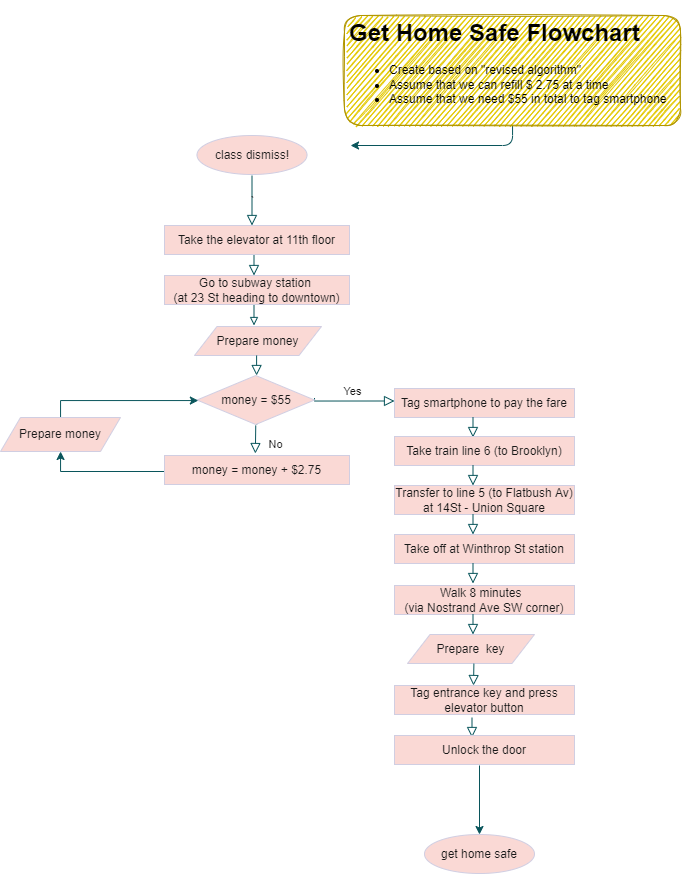

The diagram above was exported from draw.io. Its source (the exported page's mxGraphModel, read from the mxfile embedded in the PNG):
<mxGraphModel dx="1221" dy="634" grid="1" gridSize="10" guides="1" tooltips="1" connect="1" arrows="1" fold="1" page="1" pageScale="1" pageWidth="827" pageHeight="1169" background="#ffffff" math="0" shadow="0">
  <root>
    <mxCell id="WIyWlLk6GJQsqaUBKTNV-0" />
    <mxCell id="WIyWlLk6GJQsqaUBKTNV-1" parent="WIyWlLk6GJQsqaUBKTNV-0" />
    <mxCell id="WIyWlLk6GJQsqaUBKTNV-2" value="`" style="rounded=0;html=1;jettySize=auto;orthogonalLoop=1;fontSize=11;endArrow=block;endFill=0;endSize=8;strokeWidth=1;shadow=0;labelBackgroundColor=none;edgeStyle=orthogonalEdgeStyle;strokeColor=#09555B;fontColor=#1A1A1A;verticalAlign=middle;" parent="WIyWlLk6GJQsqaUBKTNV-1" edge="1">
      <mxGeometry relative="1" as="geometry">
        <mxPoint x="381.5" y="220" as="sourcePoint" />
        <mxPoint x="381.5" y="270" as="targetPoint" />
      </mxGeometry>
    </mxCell>
    <mxCell id="WIyWlLk6GJQsqaUBKTNV-8" value="No" style="rounded=0;html=1;jettySize=auto;orthogonalLoop=1;fontSize=11;endArrow=block;endFill=0;endSize=8;strokeWidth=1;shadow=0;labelBackgroundColor=none;edgeStyle=orthogonalEdgeStyle;exitX=0.5;exitY=1;exitDx=0;exitDy=0;strokeColor=#09555B;fontColor=#1A1A1A;verticalAlign=middle;" parent="WIyWlLk6GJQsqaUBKTNV-1" edge="1">
      <mxGeometry x="0.3333" y="20" relative="1" as="geometry">
        <mxPoint as="offset" />
        <mxPoint x="385.25" y="470" as="sourcePoint" />
        <mxPoint x="384.85" y="498" as="targetPoint" />
      </mxGeometry>
    </mxCell>
    <mxCell id="WIyWlLk6GJQsqaUBKTNV-9" value="Yes" style="edgeStyle=orthogonalEdgeStyle;rounded=0;html=1;jettySize=auto;orthogonalLoop=1;fontSize=11;endArrow=block;endFill=0;endSize=8;strokeWidth=1;shadow=0;labelBackgroundColor=none;exitX=1;exitY=0.5;exitDx=0;exitDy=0;entryX=0;entryY=0.5;entryDx=0;entryDy=0;strokeColor=#09555B;fontColor=#1A1A1A;verticalAlign=middle;" parent="WIyWlLk6GJQsqaUBKTNV-1" edge="1">
      <mxGeometry y="10" relative="1" as="geometry">
        <mxPoint as="offset" />
        <mxPoint x="444.0000000000002" y="442.4999999999998" as="sourcePoint" />
        <mxPoint x="524.0000000000002" y="445.5" as="targetPoint" />
        <Array as="points">
          <mxPoint x="444" y="446" />
        </Array>
      </mxGeometry>
    </mxCell>
    <mxCell id="q2U59n8DBy37gPpZDz91-6" value="class dismiss!" style="ellipse;whiteSpace=wrap;html=1;hachureGap=4;fillColor=#FAD9D5;strokeColor=#D0CEE2;fontColor=#1A1A1A;verticalAlign=middle;" parent="WIyWlLk6GJQsqaUBKTNV-1" vertex="1">
      <mxGeometry x="326.5" y="180" width="110" height="39" as="geometry" />
    </mxCell>
    <mxCell id="q2U59n8DBy37gPpZDz91-7" value="get home safe" style="ellipse;whiteSpace=wrap;html=1;hachureGap=4;fillColor=#FAD9D5;strokeColor=#D0CEE2;fontColor=#1A1A1A;verticalAlign=middle;" parent="WIyWlLk6GJQsqaUBKTNV-1" vertex="1">
      <mxGeometry x="554" y="879" width="110" height="39" as="geometry" />
    </mxCell>
    <mxCell id="q2U59n8DBy37gPpZDz91-11" value="Take the elevator at 11th floor" style="whiteSpace=wrap;html=1;hachureGap=4;fillColor=#FAD9D5;strokeColor=#D0CEE2;fontColor=#1A1A1A;verticalAlign=middle;" parent="WIyWlLk6GJQsqaUBKTNV-1" vertex="1">
      <mxGeometry x="294" y="270" width="185" height="29" as="geometry" />
    </mxCell>
    <mxCell id="q2U59n8DBy37gPpZDz91-13" value="" style="rounded=0;html=1;jettySize=auto;orthogonalLoop=1;fontSize=11;endArrow=block;endFill=0;endSize=8;strokeWidth=1;shadow=0;labelBackgroundColor=none;edgeStyle=orthogonalEdgeStyle;strokeColor=#09555B;fontColor=#1A1A1A;verticalAlign=middle;" parent="WIyWlLk6GJQsqaUBKTNV-1" edge="1">
      <mxGeometry relative="1" as="geometry">
        <mxPoint x="383.5" y="300" as="sourcePoint" />
        <mxPoint x="383.5" y="320" as="targetPoint" />
      </mxGeometry>
    </mxCell>
    <mxCell id="q2U59n8DBy37gPpZDz91-14" value="Go to subway station &lt;br&gt;(at 23 St heading to downtown)" style="whiteSpace=wrap;html=1;hachureGap=4;fillColor=#FAD9D5;strokeColor=#D0CEE2;fontColor=#1A1A1A;verticalAlign=middle;" parent="WIyWlLk6GJQsqaUBKTNV-1" vertex="1">
      <mxGeometry x="294" y="320" width="185" height="29" as="geometry" />
    </mxCell>
    <mxCell id="q2U59n8DBy37gPpZDz91-15" value="" style="rounded=0;html=1;jettySize=auto;orthogonalLoop=1;fontSize=11;endArrow=block;endFill=0;strokeWidth=1;shadow=0;labelBackgroundColor=none;edgeStyle=orthogonalEdgeStyle;strokeColor=#09555B;fontColor=#1A1A1A;verticalAlign=middle;" parent="WIyWlLk6GJQsqaUBKTNV-1" edge="1">
      <mxGeometry relative="1" as="geometry">
        <mxPoint x="383.5" y="350" as="sourcePoint" />
        <mxPoint x="383.5" y="370" as="targetPoint" />
      </mxGeometry>
    </mxCell>
    <mxCell id="q2U59n8DBy37gPpZDz91-29" value="" style="rounded=0;html=1;jettySize=auto;orthogonalLoop=1;fontSize=11;endArrow=block;endFill=0;endSize=8;strokeWidth=1;shadow=0;labelBackgroundColor=none;edgeStyle=orthogonalEdgeStyle;strokeColor=#09555B;fontColor=#1A1A1A;verticalAlign=middle;" parent="WIyWlLk6GJQsqaUBKTNV-1" edge="1">
      <mxGeometry relative="1" as="geometry">
        <mxPoint x="386.1" y="450" as="sourcePoint" />
        <mxPoint x="386.1" y="470" as="targetPoint" />
      </mxGeometry>
    </mxCell>
    <mxCell id="QhIWzRhUwoBVlj9npfCX-1" value="" style="edgeStyle=orthogonalEdgeStyle;rounded=0;orthogonalLoop=1;jettySize=auto;html=1;strokeColor=#09555B;fontColor=#1A1A1A;verticalAlign=middle;" parent="WIyWlLk6GJQsqaUBKTNV-1" source="q2U59n8DBy37gPpZDz91-35" target="q2U59n8DBy37gPpZDz91-40" edge="1">
      <mxGeometry relative="1" as="geometry">
        <Array as="points">
          <mxPoint x="190" y="516" />
        </Array>
      </mxGeometry>
    </mxCell>
    <mxCell id="q2U59n8DBy37gPpZDz91-35" value="money = money + $2.75" style="whiteSpace=wrap;html=1;hachureGap=4;fillColor=#FAD9D5;strokeColor=#D0CEE2;fontColor=#1A1A1A;verticalAlign=middle;" parent="WIyWlLk6GJQsqaUBKTNV-1" vertex="1">
      <mxGeometry x="294" y="500" width="185" height="29" as="geometry" />
    </mxCell>
    <mxCell id="q2U59n8DBy37gPpZDz91-37" value="Prepare money" style="shape=parallelogram;perimeter=parallelogramPerimeter;whiteSpace=wrap;html=1;fixedSize=1;hachureGap=4;size=22.5;fillColor=#FAD9D5;strokeColor=#D0CEE2;fontColor=#1A1A1A;verticalAlign=middle;" parent="WIyWlLk6GJQsqaUBKTNV-1" vertex="1">
      <mxGeometry x="324" y="371" width="127" height="29" as="geometry" />
    </mxCell>
    <mxCell id="q2U59n8DBy37gPpZDz91-38" value="money = $55" style="rhombus;whiteSpace=wrap;html=1;hachureGap=4;fillColor=#FAD9D5;strokeColor=#D0CEE2;fontColor=#1A1A1A;verticalAlign=middle;" parent="WIyWlLk6GJQsqaUBKTNV-1" vertex="1">
      <mxGeometry x="326.5" y="420" width="117.5" height="49" as="geometry" />
    </mxCell>
    <mxCell id="q2U59n8DBy37gPpZDz91-39" value="" style="rounded=0;html=1;jettySize=auto;orthogonalLoop=1;fontSize=11;endArrow=block;endFill=0;endSize=8;strokeWidth=1;shadow=0;labelBackgroundColor=none;edgeStyle=orthogonalEdgeStyle;strokeColor=#09555B;fontColor=#1A1A1A;verticalAlign=middle;" parent="WIyWlLk6GJQsqaUBKTNV-1" edge="1">
      <mxGeometry relative="1" as="geometry">
        <mxPoint x="386.1" y="400" as="sourcePoint" />
        <mxPoint x="386.1" y="420" as="targetPoint" />
      </mxGeometry>
    </mxCell>
    <mxCell id="QhIWzRhUwoBVlj9npfCX-4" value="" style="edgeStyle=orthogonalEdgeStyle;rounded=0;orthogonalLoop=1;jettySize=auto;html=1;strokeColor=#09555B;fontColor=#1A1A1A;verticalAlign=middle;" parent="WIyWlLk6GJQsqaUBKTNV-1" source="q2U59n8DBy37gPpZDz91-40" target="q2U59n8DBy37gPpZDz91-38" edge="1">
      <mxGeometry relative="1" as="geometry">
        <Array as="points">
          <mxPoint x="190" y="445" />
        </Array>
      </mxGeometry>
    </mxCell>
    <mxCell id="q2U59n8DBy37gPpZDz91-40" value="Prepare money" style="shape=parallelogram;perimeter=parallelogramPerimeter;whiteSpace=wrap;html=1;fixedSize=1;hachureGap=4;fillColor=#FAD9D5;strokeColor=#D0CEE2;fontColor=#1A1A1A;verticalAlign=middle;" parent="WIyWlLk6GJQsqaUBKTNV-1" vertex="1">
      <mxGeometry x="130" y="462" width="120" height="34" as="geometry" />
    </mxCell>
    <mxCell id="QhIWzRhUwoBVlj9npfCX-5" value="Tag smartphone to pay the fare" style="whiteSpace=wrap;html=1;hachureGap=4;fillColor=#FAD9D5;strokeColor=#D0CEE2;fontColor=#1A1A1A;verticalAlign=middle;" parent="WIyWlLk6GJQsqaUBKTNV-1" vertex="1">
      <mxGeometry x="524" y="433" width="180" height="29" as="geometry" />
    </mxCell>
    <mxCell id="QhIWzRhUwoBVlj9npfCX-9" value="" style="rounded=0;html=1;jettySize=auto;orthogonalLoop=1;fontSize=11;endArrow=block;endFill=0;endSize=8;strokeWidth=1;shadow=0;labelBackgroundColor=none;edgeStyle=orthogonalEdgeStyle;strokeColor=#09555B;fontColor=#1A1A1A;verticalAlign=middle;" parent="WIyWlLk6GJQsqaUBKTNV-1" edge="1">
      <mxGeometry relative="1" as="geometry">
        <mxPoint x="602.5" y="462" as="sourcePoint" />
        <mxPoint x="602.5" y="482" as="targetPoint" />
      </mxGeometry>
    </mxCell>
    <mxCell id="QhIWzRhUwoBVlj9npfCX-15" value="Take train line 6 (to Brooklyn)" style="whiteSpace=wrap;html=1;hachureGap=4;fillColor=#FAD9D5;strokeColor=#D0CEE2;fontColor=#1A1A1A;verticalAlign=middle;" parent="WIyWlLk6GJQsqaUBKTNV-1" vertex="1">
      <mxGeometry x="524" y="481" width="180" height="29" as="geometry" />
    </mxCell>
    <mxCell id="QhIWzRhUwoBVlj9npfCX-16" value="" style="rounded=0;html=1;jettySize=auto;orthogonalLoop=1;fontSize=11;endArrow=block;endFill=0;endSize=8;strokeWidth=1;shadow=0;labelBackgroundColor=none;edgeStyle=orthogonalEdgeStyle;strokeColor=#09555B;fontColor=#1A1A1A;verticalAlign=middle;" parent="WIyWlLk6GJQsqaUBKTNV-1" edge="1">
      <mxGeometry relative="1" as="geometry">
        <mxPoint x="602.5" y="510.0000000000002" as="sourcePoint" />
        <mxPoint x="602.5" y="530.0000000000002" as="targetPoint" />
      </mxGeometry>
    </mxCell>
    <mxCell id="QhIWzRhUwoBVlj9npfCX-17" value="Transfer to line 5 (to Flatbush Av)&lt;br&gt;at 14St - Union Square" style="whiteSpace=wrap;html=1;hachureGap=4;fillColor=#FAD9D5;strokeColor=#D0CEE2;fontColor=#1A1A1A;verticalAlign=middle;" parent="WIyWlLk6GJQsqaUBKTNV-1" vertex="1">
      <mxGeometry x="524" y="530" width="180" height="29" as="geometry" />
    </mxCell>
    <mxCell id="QhIWzRhUwoBVlj9npfCX-18" value="" style="rounded=0;html=1;jettySize=auto;orthogonalLoop=1;fontSize=11;endArrow=block;endFill=0;endSize=8;strokeWidth=1;shadow=0;labelBackgroundColor=none;edgeStyle=orthogonalEdgeStyle;strokeColor=#09555B;fontColor=#1A1A1A;verticalAlign=middle;" parent="WIyWlLk6GJQsqaUBKTNV-1" edge="1">
      <mxGeometry relative="1" as="geometry">
        <mxPoint x="602.5" y="559.0000000000002" as="sourcePoint" />
        <mxPoint x="602.5" y="579.0000000000002" as="targetPoint" />
      </mxGeometry>
    </mxCell>
    <mxCell id="QhIWzRhUwoBVlj9npfCX-19" value="Take off at Winthrop St station" style="whiteSpace=wrap;html=1;hachureGap=4;fillColor=#FAD9D5;strokeColor=#D0CEE2;fontColor=#1A1A1A;verticalAlign=middle;" parent="WIyWlLk6GJQsqaUBKTNV-1" vertex="1">
      <mxGeometry x="524" y="579" width="180" height="29" as="geometry" />
    </mxCell>
    <mxCell id="QhIWzRhUwoBVlj9npfCX-20" value="" style="rounded=0;html=1;jettySize=auto;orthogonalLoop=1;fontSize=11;endArrow=block;endFill=0;endSize=8;strokeWidth=1;shadow=0;labelBackgroundColor=none;edgeStyle=orthogonalEdgeStyle;strokeColor=#09555B;fontColor=#1A1A1A;verticalAlign=middle;" parent="WIyWlLk6GJQsqaUBKTNV-1" edge="1">
      <mxGeometry relative="1" as="geometry">
        <mxPoint x="602.5000000000002" y="608.0000000000002" as="sourcePoint" />
        <mxPoint x="602.5000000000002" y="628.0000000000002" as="targetPoint" />
      </mxGeometry>
    </mxCell>
    <mxCell id="QhIWzRhUwoBVlj9npfCX-21" value="Walk 8 minutes&amp;nbsp;&amp;nbsp;&lt;br&gt;(via Nostrand Ave SW corner)" style="whiteSpace=wrap;html=1;hachureGap=4;fillColor=#FAD9D5;strokeColor=#D0CEE2;fontColor=#1A1A1A;verticalAlign=middle;" parent="WIyWlLk6GJQsqaUBKTNV-1" vertex="1">
      <mxGeometry x="524" y="630" width="180" height="29" as="geometry" />
    </mxCell>
    <mxCell id="QhIWzRhUwoBVlj9npfCX-22" value="" style="rounded=0;html=1;jettySize=auto;orthogonalLoop=1;fontSize=11;endArrow=block;endFill=0;endSize=8;strokeWidth=1;shadow=0;labelBackgroundColor=none;edgeStyle=orthogonalEdgeStyle;strokeColor=#09555B;fontColor=#1A1A1A;verticalAlign=middle;" parent="WIyWlLk6GJQsqaUBKTNV-1" edge="1">
      <mxGeometry relative="1" as="geometry">
        <mxPoint x="602.5000000000002" y="659.0000000000002" as="sourcePoint" />
        <mxPoint x="602.5000000000002" y="679.0000000000002" as="targetPoint" />
      </mxGeometry>
    </mxCell>
    <mxCell id="QhIWzRhUwoBVlj9npfCX-23" value="Prepare&amp;nbsp; key" style="shape=parallelogram;perimeter=parallelogramPerimeter;whiteSpace=wrap;html=1;fixedSize=1;hachureGap=4;size=22.5;fillColor=#FAD9D5;strokeColor=#D0CEE2;fontColor=#1A1A1A;verticalAlign=middle;" parent="WIyWlLk6GJQsqaUBKTNV-1" vertex="1">
      <mxGeometry x="537" y="679" width="127" height="29" as="geometry" />
    </mxCell>
    <mxCell id="QhIWzRhUwoBVlj9npfCX-24" value="Tag entrance key and press elevator button" style="whiteSpace=wrap;html=1;hachureGap=4;fillColor=#FAD9D5;strokeColor=#D0CEE2;fontColor=#1A1A1A;verticalAlign=middle;" parent="WIyWlLk6GJQsqaUBKTNV-1" vertex="1">
      <mxGeometry x="524" y="730" width="180" height="29" as="geometry" />
    </mxCell>
    <mxCell id="QhIWzRhUwoBVlj9npfCX-25" value="" style="rounded=0;html=1;jettySize=auto;orthogonalLoop=1;fontSize=11;endArrow=block;endFill=0;endSize=8;strokeWidth=1;shadow=0;labelBackgroundColor=none;edgeStyle=orthogonalEdgeStyle;strokeColor=#09555B;fontColor=#1A1A1A;verticalAlign=middle;" parent="WIyWlLk6GJQsqaUBKTNV-1" edge="1">
      <mxGeometry relative="1" as="geometry">
        <mxPoint x="601.5000000000002" y="762.0000000000002" as="sourcePoint" />
        <mxPoint x="601.5000000000002" y="782.0000000000002" as="targetPoint" />
      </mxGeometry>
    </mxCell>
    <mxCell id="QhIWzRhUwoBVlj9npfCX-35" value="" style="rounded=0;html=1;jettySize=auto;orthogonalLoop=1;fontSize=11;endArrow=block;endFill=0;endSize=8;strokeWidth=1;shadow=0;labelBackgroundColor=none;edgeStyle=orthogonalEdgeStyle;entryX=0.5;entryY=0;entryDx=0;entryDy=0;strokeColor=#09555B;fontColor=#1A1A1A;verticalAlign=middle;" parent="WIyWlLk6GJQsqaUBKTNV-1" edge="1">
      <mxGeometry relative="1" as="geometry">
        <mxPoint x="603.4" y="708.14" as="sourcePoint" />
        <mxPoint x="603" y="730" as="targetPoint" />
      </mxGeometry>
    </mxCell>
    <mxCell id="QhIWzRhUwoBVlj9npfCX-44" value="" style="edgeStyle=orthogonalEdgeStyle;rounded=0;orthogonalLoop=1;jettySize=auto;html=1;strokeColor=#09555B;fontColor=#1A1A1A;verticalAlign=middle;" parent="WIyWlLk6GJQsqaUBKTNV-1" target="q2U59n8DBy37gPpZDz91-7" edge="1">
      <mxGeometry relative="1" as="geometry">
        <mxPoint x="609" y="810" as="sourcePoint" />
      </mxGeometry>
    </mxCell>
    <mxCell id="QhIWzRhUwoBVlj9npfCX-36" value="Unlock the door" style="whiteSpace=wrap;html=1;hachureGap=4;fillColor=#FAD9D5;strokeColor=#D0CEE2;fontColor=#1A1A1A;verticalAlign=middle;" parent="WIyWlLk6GJQsqaUBKTNV-1" vertex="1">
      <mxGeometry x="524" y="780" width="180" height="29" as="geometry" />
    </mxCell>
    <mxCell id="dOw6DTCAj7qY8ewk1lV2-4" style="edgeStyle=orthogonalEdgeStyle;curved=0;rounded=1;sketch=0;orthogonalLoop=1;jettySize=auto;html=1;fontColor=#1A1A1A;strokeColor=#09555B;verticalAlign=middle;" edge="1" parent="WIyWlLk6GJQsqaUBKTNV-1" source="dOw6DTCAj7qY8ewk1lV2-3">
      <mxGeometry relative="1" as="geometry">
        <mxPoint x="480" y="190" as="targetPoint" />
      </mxGeometry>
    </mxCell>
    <mxCell id="dOw6DTCAj7qY8ewk1lV2-3" value="&lt;h1&gt;Get Home Safe Flowchart&lt;/h1&gt;&lt;p&gt;&lt;/p&gt;&lt;ul&gt;&lt;li&gt;Create based on &quot;revised algorithm&quot;&lt;/li&gt;&lt;li&gt;Assume that we can refill $ 2.75 at a time&lt;/li&gt;&lt;li&gt;Assume that we need $55 in total to tag smartphone&lt;/li&gt;&lt;/ul&gt;&lt;p&gt;&lt;/p&gt;" style="text;html=1;spacing=5;spacingTop=-20;whiteSpace=wrap;overflow=hidden;rounded=1;sketch=1;verticalAlign=middle;fillColor=#e3c800;fontColor=#000000;strokeColor=#B09500;glass=0;" vertex="1" parent="WIyWlLk6GJQsqaUBKTNV-1">
      <mxGeometry x="474" y="60" width="336" height="110" as="geometry" />
    </mxCell>
  </root>
</mxGraphModel>